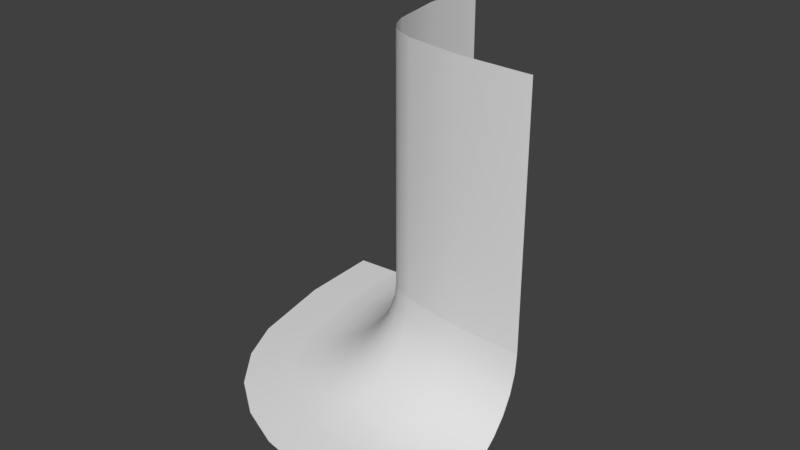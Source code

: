 # Source: WallCornerConvex.blend  (saved by Blender 2.78.0; exported with 4.5.12 LTS)
import bpy
from mathutils import Matrix  # noqa: F401  (used for matrix-valued properties, if any)

bpy.ops.wm.read_factory_settings(use_empty=True)
scene = bpy.context.scene
scene.name = 'Scene'

# ---- collections
col_collection_1 = bpy.data.collections.new('Collection 1'); scene.collection.children.link(col_collection_1)

# ---- world
world_world = bpy.data.worlds.new('World'); scene.world = world_world
world_world.color = (0.05088, 0.05088, 0.05088)
world_world.use_sun_shadow = False
world_world.sun_shadow_jitter_overblur = 0.0
world_world.cycles.sampling_method = 'MANUAL'

# ---- meshes
me_cylinder = bpy.data.meshes.new('Cylinder')
me_cylinder.from_pydata([(-4.639, -4.1, -20.0), (-4.639, -4.1, -9.1e-07), (-4.562, -3.32, -20.0), (-4.562, -3.32, -9.1e-07), (-4.334, -2.569, -20.0), (-4.334, -2.569, -9.1e-07), (-3.965, -1.878, -20.0), (-3.965, -1.878, -9.1e-07), (-3.467, -1.272, -20.0), (-3.467, -1.272, -9.1e-07), (-2.861, -0.7741, -20.0), (-2.861, -0.7741, -9.1e-07), (-2.17, -0.4045, -20.0), (-2.17, -0.4045, -9.1e-07), (-1.419, -0.1769, -20.0), (-1.419, -0.1769, -9.1e-07), (-0.6388, -0.1, -20.0), (-0.6388, -0.1, -9.1e-07), (-0.6388, -0.1, -20.0), (-0.6388, -0.1, -9.1e-07), (1.361, -1.669e-06, -20.0), (1.361, -7.153e-07, -9.1e-07), (-0.6388, -0.1, -10.0), (1.361, -2.384e-07, -10.0), (-4.639, -4.1, -20.0), (-4.639, -4.1, -9.1e-07), (-4.639, -14.1, -20.0), (-4.639, -14.1, 4.371e-08), (-4.639, -4.1, -10.0), (-4.639, -14.1, -10.0), (-4.639, -4.1, -19.67), (-4.639, -4.1, -10.33), (-4.639, -14.1, -19.67), (-4.639, -14.1, -10.33), (-4.639, -4.1, -9.667), (-4.639, -4.1, -0.3333), (-4.639, -14.1, -9.667), (-4.639, -14.1, -0.3333), (-4.639, -4.1, -16.67), (-4.639, -4.1, -13.33), (-4.639, -4.1, -10.0), (-4.639, -4.1, -6.667), (-4.639, -4.1, -3.333), (-4.562, -3.32, -3.333), (-4.562, -3.32, -6.667), (-4.562, -3.32, -10.0), (-4.562, -3.32, -13.33), (-4.562, -3.32, -16.67), (-4.334, -2.569, -3.333), (-4.334, -2.569, -6.667), (-4.334, -2.569, -10.0), (-4.334, -2.569, -13.33), (-4.334, -2.569, -16.67), (-3.965, -1.878, -3.333), (-3.965, -1.878, -6.667), (-3.965, -1.878, -10.0), (-3.965, -1.878, -13.33), (-3.965, -1.878, -16.67), (-3.467, -1.272, -3.333), (-3.467, -1.272, -6.667), (-3.467, -1.272, -10.0), (-3.467, -1.272, -13.33), (-3.467, -1.272, -16.67), (-2.861, -0.7741, -3.333), (-2.861, -0.7741, -6.667), (-2.861, -0.7741, -10.0), (-2.861, -0.7741, -13.33), (-2.861, -0.7741, -16.67), (-2.17, -0.4045, -3.333), (-2.17, -0.4045, -6.667), (-2.17, -0.4045, -10.0), (-2.17, -0.4045, -13.33), (-2.17, -0.4045, -16.67), (-1.419, -0.1769, -3.333), (-1.419, -0.1769, -6.667), (-1.419, -0.1769, -10.0), (-1.419, -0.1769, -13.33), (-1.419, -0.1769, -16.67), (-0.6388, -0.1, -3.333), (-0.6388, -0.1, -6.667), (-0.6388, -0.1, -10.0), (-0.6388, -0.1, -13.33), (-0.6388, -0.1, -16.67), (-4.639, -4.1, -11.67), (-4.562, -3.32, -11.67), (-4.334, -2.569, -11.67), (-3.965, -1.878, -11.67), (-3.467, -1.272, -11.67), (-2.861, -0.7741, -11.67), (-2.17, -0.4045, -11.67), (-1.419, -0.1769, -11.67), (-0.6388, -0.1, -11.67), (-4.639, -4.1, -8.333), (-4.562, -3.32, -8.333), (-4.334, -2.569, -8.333), (-3.965, -1.878, -8.333), (-3.467, -1.272, -8.333), (-2.861, -0.7741, -8.333), (-2.17, -0.4045, -8.333), (-1.419, -0.1769, -8.333), (-0.6388, -0.1, -8.333), (-4.639, -4.1, -6.666), (-4.639, -4.1, -3.321), (-4.639, -14.1, -6.666), (-4.639, -14.1, -3.321), (-0.6388, -0.1, -13.33), (-0.6388, -0.1, -16.67), (1.361, -7.153e-07, -13.33), (1.361, -1.192e-06, -16.67), (-0.6388, -0.1, -11.67), (1.361, -2.384e-07, -11.67), (-0.6388, -0.1, -3.333), (-0.6388, -0.1, -6.667), (1.361, -7.153e-07, -3.333), (1.361, -2.384e-07, -6.667), (-0.6388, -0.1, -8.333), (1.361, -2.384e-07, -8.333), (-4.639, -4.1, -8.347), (-4.639, -14.1, -8.347), (-4.639, -4.1, -16.67), (-4.639, -4.1, -13.32), (-4.639, -14.1, -16.67), (-4.639, -14.1, -13.32), (-4.639, -4.1, -11.67), (-4.639, -14.1, -11.67)], [], [(42, 43, 3, 1), (43, 48, 5, 3), (48, 53, 7, 5), (53, 58, 9, 7), (58, 63, 11, 9), (63, 68, 13, 11), (68, 73, 15, 13), (73, 78, 17, 15), (111, 113, 21, 19), (109, 110, 23, 22), (30, 32, 26, 24), (34, 36, 29, 28), (28, 29, 33, 31), (119, 121, 32, 30), (25, 27, 37, 35), (117, 118, 36, 34), (14, 16, 82, 77), (77, 82, 81, 76), (90, 91, 80, 75), (99, 100, 79, 74), (74, 79, 78, 73), (12, 14, 77, 72), (72, 77, 76, 71), (89, 90, 75, 70), (98, 99, 74, 69), (69, 74, 73, 68), (10, 12, 72, 67), (67, 72, 71, 66), (88, 89, 70, 65), (97, 98, 69, 64), (64, 69, 68, 63), (8, 10, 67, 62), (62, 67, 66, 61), (87, 88, 65, 60), (96, 97, 64, 59), (59, 64, 63, 58), (6, 8, 62, 57), (57, 62, 61, 56), (86, 87, 60, 55), (95, 96, 59, 54), (54, 59, 58, 53), (4, 6, 57, 52), (52, 57, 56, 51), (85, 86, 55, 50), (94, 95, 54, 49), (49, 54, 53, 48), (2, 4, 52, 47), (47, 52, 51, 46), (84, 85, 50, 45), (93, 94, 49, 44), (44, 49, 48, 43), (0, 2, 47, 38), (38, 47, 46, 39), (83, 84, 45, 40), (92, 93, 44, 41), (41, 44, 43, 42), (39, 46, 84, 83), (46, 51, 85, 84), (51, 56, 86, 85), (56, 61, 87, 86), (61, 66, 88, 87), (66, 71, 89, 88), (71, 76, 90, 89), (76, 81, 91, 90), (40, 45, 93, 92), (45, 50, 94, 93), (50, 55, 95, 94), (55, 60, 96, 95), (60, 65, 97, 96), (65, 70, 98, 97), (70, 75, 99, 98), (75, 80, 100, 99), (35, 37, 104, 102), (102, 104, 103, 101), (18, 20, 108, 106), (106, 108, 107, 105), (105, 107, 110, 109), (115, 116, 114, 112), (112, 114, 113, 111), (22, 23, 116, 115), (101, 103, 118, 117), (123, 124, 122, 120), (120, 122, 121, 119), (31, 33, 124, 123)])
me_cylinder.polygons.foreach_set('use_smooth', [True] * 84)
_uv = me_cylinder.uv_layers.new(name='UVMap')
_uv.uv.foreach_set('vector', [0.5001, 0.9167, 0.5197, 0.9167, 0.5197, 1.0, 0.5001, 1.0, 0.5197, 0.9167, 0.5393, 0.9167, 0.5393, 1.0, 0.5197, 1.0, 0.5393, 0.9167, 0.5589, 0.9167, 0.5589, 1.0, 0.5393, 1.0, 0.5589, 0.9167, 0.5785, 0.9167, 0.5785, 1.0, 0.5589, 1.0, 0.547, 0.9162, 0.5666, 0.9162, 0.5666, 0.9996, 0.547, 0.9996, 0.5666, 0.9162, 0.5862, 0.9162, 0.5862, 0.9996, 0.5666, 0.9996, 0.5862, 0.9162, 0.6058, 0.9162, 0.6058, 0.9996, 0.5862, 0.9996, 0.6058, 0.9162, 0.6254, 0.9162, 0.6254, 0.9996, 0.6058, 0.9996, 0.3874, 0.4283, 0.3874, 0.3783, 0.4647, 0.3783, 0.4647, 0.4283, 0.1943, 0.4283, 0.1943, 0.3783, 0.233, 0.3783, 0.233, 0.4283, 0.03832, 0.4379, 0.4735, 0.4379, 0.4735, 0.4524, 0.03832, 0.4524, 0.03832, 0.4379, 0.4735, 0.4379, 0.4735, 0.4524, 0.03832, 0.4524, 0.4736, 0.4524, 0.03843, 0.4524, 0.03843, 0.4379, 0.4736, 0.4379, 0.4977, 0.6669, 0.002813, 0.6669, 0.002813, 0.5188, 0.4977, 0.5188, 0.4736, 0.4524, 0.03843, 0.4524, 0.03843, 0.4379, 0.4736, 0.4379, 0.4977, 0.5841, 0.002813, 0.5841, 0.002813, 0.5188, 0.4977, 0.5188, 0.6058, 0.4996, 0.6254, 0.4996, 0.6254, 0.5829, 0.6058, 0.5829, 0.6058, 0.5829, 0.6254, 0.5829, 0.6254, 0.6662, 0.6058, 0.6662, 0.6058, 0.7079, 0.6254, 0.7079, 0.6254, 0.7496, 0.6058, 0.7496, 0.6058, 0.7912, 0.6254, 0.7912, 0.6254, 0.8329, 0.6058, 0.8329, 0.6058, 0.8329, 0.6254, 0.8329, 0.6254, 0.9162, 0.6058, 0.9162, 0.5862, 0.4996, 0.6058, 0.4996, 0.6058, 0.5829, 0.5862, 0.5829, 0.5862, 0.5829, 0.6058, 0.5829, 0.6058, 0.6662, 0.5862, 0.6662, 0.5862, 0.7079, 0.6058, 0.7079, 0.6058, 0.7496, 0.5862, 0.7496, 0.5862, 0.7912, 0.6058, 0.7912, 0.6058, 0.8329, 0.5862, 0.8329, 0.5862, 0.8329, 0.6058, 0.8329, 0.6058, 0.9162, 0.5862, 0.9162, 0.5666, 0.4996, 0.5862, 0.4996, 0.5862, 0.5829, 0.5666, 0.5829, 0.5666, 0.5829, 0.5862, 0.5829, 0.5862, 0.6662, 0.5666, 0.6662, 0.5666, 0.7079, 0.5862, 0.7079, 0.5862, 0.7496, 0.5666, 0.7496, 0.5666, 0.7912, 0.5862, 0.7912, 0.5862, 0.8329, 0.5666, 0.8329, 0.5666, 0.8329, 0.5862, 0.8329, 0.5862, 0.9162, 0.5666, 0.9162, 0.547, 0.4996, 0.5666, 0.4996, 0.5666, 0.5829, 0.547, 0.5829, 0.547, 0.5829, 0.5666, 0.5829, 0.5666, 0.6662, 0.547, 0.6662, 0.547, 0.7079, 0.5666, 0.7079, 0.5666, 0.7496, 0.547, 0.7496, 0.547, 0.7912, 0.5666, 0.7912, 0.5666, 0.8329, 0.547, 0.8329, 0.547, 0.8329, 0.5666, 0.8329, 0.5666, 0.9162, 0.547, 0.9162, 0.5589, 0.5, 0.5785, 0.5, 0.5785, 0.5834, 0.5589, 0.5834, 0.5589, 0.5834, 0.5785, 0.5834, 0.5785, 0.6667, 0.5589, 0.6667, 0.5589, 0.7084, 0.5785, 0.7084, 0.5785, 0.75, 0.5589, 0.75, 0.5589, 0.7917, 0.5785, 0.7917, 0.5785, 0.8333, 0.5589, 0.8333, 0.5589, 0.8333, 0.5785, 0.8333, 0.5785, 0.9167, 0.5589, 0.9167, 0.5393, 0.5, 0.5589, 0.5, 0.5589, 0.5834, 0.5393, 0.5834, 0.5393, 0.5834, 0.5589, 0.5834, 0.5589, 0.6667, 0.5393, 0.6667, 0.5393, 0.7084, 0.5589, 0.7084, 0.5589, 0.75, 0.5393, 0.75, 0.5393, 0.7917, 0.5589, 0.7917, 0.5589, 0.8333, 0.5393, 0.8333, 0.5393, 0.8333, 0.5589, 0.8333, 0.5589, 0.9167, 0.5393, 0.9167, 0.5197, 0.5, 0.5393, 0.5, 0.5393, 0.5834, 0.5197, 0.5834, 0.5197, 0.5834, 0.5393, 0.5834, 0.5393, 0.6667, 0.5197, 0.6667, 0.5197, 0.7084, 0.5393, 0.7084, 0.5393, 0.75, 0.5197, 0.75, 0.5197, 0.7917, 0.5393, 0.7917, 0.5393, 0.8333, 0.5197, 0.8333, 0.5197, 0.8333, 0.5393, 0.8333, 0.5393, 0.9167, 0.5197, 0.9167, 0.5001, 0.5, 0.5197, 0.5, 0.5197, 0.5834, 0.5001, 0.5834, 0.5001, 0.5834, 0.5197, 0.5834, 0.5197, 0.6667, 0.5001, 0.6667, 0.5001, 0.7084, 0.5197, 0.7084, 0.5197, 0.75, 0.5001, 0.75, 0.5001, 0.7917, 0.5197, 0.7917, 0.5197, 0.8333, 0.5001, 0.8333, 0.5001, 0.8333, 0.5197, 0.8333, 0.5197, 0.9167, 0.5001, 0.9167, 0.5001, 0.6667, 0.5197, 0.6667, 0.5197, 0.7084, 0.5001, 0.7084, 0.5197, 0.6667, 0.5393, 0.6667, 0.5393, 0.7084, 0.5197, 0.7084, 0.5393, 0.6667, 0.5589, 0.6667, 0.5589, 0.7084, 0.5393, 0.7084, 0.5589, 0.6667, 0.5785, 0.6667, 0.5785, 0.7084, 0.5589, 0.7084, 0.547, 0.6662, 0.5666, 0.6662, 0.5666, 0.7079, 0.547, 0.7079, 0.5666, 0.6662, 0.5862, 0.6662, 0.5862, 0.7079, 0.5666, 0.7079, 0.5862, 0.6662, 0.6058, 0.6662, 0.6058, 0.7079, 0.5862, 0.7079, 0.6058, 0.6662, 0.6254, 0.6662, 0.6254, 0.7079, 0.6058, 0.7079, 0.5001, 0.75, 0.5197, 0.75, 0.5197, 0.7917, 0.5001, 0.7917, 0.5197, 0.75, 0.5393, 0.75, 0.5393, 0.7917, 0.5197, 0.7917, 0.5393, 0.75, 0.5589, 0.75, 0.5589, 0.7917, 0.5393, 0.7917, 0.5589, 0.75, 0.5785, 0.75, 0.5785, 0.7917, 0.5589, 0.7917, 0.547, 0.7496, 0.5666, 0.7496, 0.5666, 0.7912, 0.547, 0.7912, 0.5666, 0.7496, 0.5862, 0.7496, 0.5862, 0.7912, 0.5666, 0.7912, 0.5862, 0.7496, 0.6058, 0.7496, 0.6058, 0.7912, 0.5862, 0.7912, 0.6058, 0.7496, 0.6254, 0.7496, 0.6254, 0.7912, 0.6058, 0.7912, 0.4977, 0.9807, 0.002813, 0.9807, 0.002813, 0.8328, 0.4977, 0.8328, 0.4977, 0.8328, 0.002813, 0.8328, 0.002813, 0.6673, 0.4977, 0.6673, 0.001253, 0.4283, 0.001253, 0.3783, 0.07849, 0.3783, 0.07849, 0.4283, 0.07849, 0.4283, 0.07849, 0.3783, 0.1557, 0.3783, 0.1557, 0.4283, 0.1557, 0.4283, 0.1557, 0.3783, 0.1943, 0.3783, 0.1943, 0.4283, 0.2716, 0.4283, 0.2716, 0.3783, 0.3102, 0.3783, 0.3102, 0.4283, 0.3102, 0.4283, 0.3102, 0.3783, 0.3874, 0.3783, 0.3874, 0.4283, 0.233, 0.4283, 0.233, 0.3783, 0.2716, 0.3783, 0.2716, 0.4283, 0.4977, 0.6673, 0.002813, 0.6673, 0.002813, 0.5841, 0.4977, 0.5841, 0.4977, 0.9145, 0.002813, 0.9145, 0.002813, 0.833, 0.4977, 0.833, 0.4977, 0.833, 0.002813, 0.833, 0.002813, 0.6669, 0.4977, 0.6669, 0.4977, 0.9807, 0.002813, 0.9807, 0.002813, 0.9145, 0.4977, 0.9145])
me_cylinder.use_remesh_preserve_volume = False
me_cylinder.use_remesh_preserve_attributes = False
me_cylinder.use_mirror_vertex_groups = False
me_cylinder.update()

# ---- curves / text
cu_nurbspath = bpy.data.curves.new('NurbsPath', 'CURVE')
cu_nurbspath.dimensions = '3D'
_sp = cu_nurbspath.splines.new('NURBS'); _sp.points.add(4)
_sp.points.foreach_set('co', [0.0, 0.0, 0.0, 1.0, -6.0, 0.0, 0.0, 1.0, -11.5, 0.5, 0.0, 1.0, -12.0, 6.0, 0.0, 1.0, -12.0, 12.0, 0.0, 1.0])
_sp.order_u = 5
_sp.order_v = 0
_sp.use_endpoint_u = True
cu_nurbspath.use_path = True
cu_nurbspath.use_path_clamp = True
cu_nurbspath.bevel_resolution = 0
cu_nurbspath.fill_mode = 'HALF'

# ---- objects
ob_nurbspath = bpy.data.objects.new('NurbsPath', cu_nurbspath)
ob_wallcornerconvex = bpy.data.objects.new('WallCornerConvex', me_cylinder)

# ---- transforms, parenting, visibility, modifiers, constraints
ob_nurbspath.location = (0.0, 0.0, 0.0)
ob_nurbspath.lineart.crease_threshold = 0.0
ob_wallcornerconvex.location = (0.0, 0.0, 0.0)
ob_wallcornerconvex.rotation_euler = (0.0, 1.571, 0.0)
ob_wallcornerconvex.lineart.crease_threshold = 0.0
_m = ob_wallcornerconvex.modifiers.new('Curve', 'CURVE')
_m.object = ob_nurbspath
_m.deform_axis = 'NEG_X'

# ---- collection membership
col_collection_1.objects.link(ob_nurbspath)
col_collection_1.objects.link(ob_wallcornerconvex)

# ---- scene / render settings (as saved in the file)
scene.frame_start = 1; scene.frame_end = 250; scene.frame_set(1)
scene.render.engine = 'BLENDER_EEVEE_NEXT'
scene.render.resolution_percentage = 50
scene.render.dither_intensity = 0.0
scene.cycles.use_denoising = False
scene.cycles.samples = 128
scene.cycles.sampling_pattern = 'TABULATED_SOBOL'
scene.cycles.light_sampling_threshold = 0.0
scene.cycles.use_adaptive_sampling = False
scene.cycles.use_light_tree = False
scene.cycles.blur_glossy = 0.0
scene.cycles.sample_clamp_indirect = 0.0
scene.view_settings.view_transform = 'Standard'
bpy.context.view_layer.update()

# ---- added for rendering (the .blend has no active camera and no usable light): camera, sun
cam_auto = bpy.data.cameras.new('AutoCamera')
cam_auto.lens = 50.0
cam_auto.sensor_width = 36.0
cam_auto.clip_end = 1000.0
ob_auto_camera = bpy.data.objects.new('AutoCamera', cam_auto)
scene.collection.objects.link(ob_auto_camera)
ob_auto_camera.location = (17.235, -22.2789, 25.2822)
ob_auto_camera.rotation_euler = (1.09748, -7.21219e-08, 0.694738)
scene.camera = ob_auto_camera
light_auto_sun = bpy.data.lights.new('AutoSun', 'SUN')
light_auto_sun.energy = 3.0
light_auto_sun.angle = 0.0523599
ob_auto_sun = bpy.data.objects.new('AutoSun', light_auto_sun)
scene.collection.objects.link(ob_auto_sun)
ob_auto_sun.rotation_euler = (0.872665, 0.174533, 0.523599)
bpy.context.view_layer.update()
